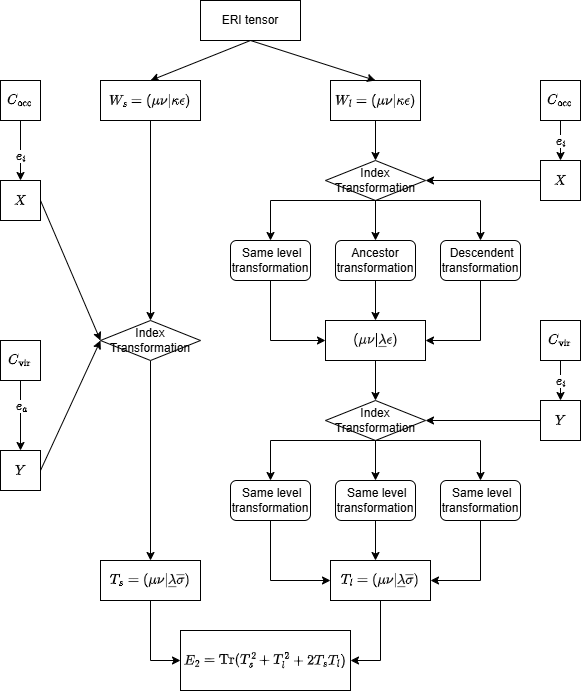

The diagram above was exported from draw.io. Its source (the exported page's mxGraphModel, read from the mxfile embedded in the PNG):
<mxGraphModel dx="1005" dy="414" grid="1" gridSize="10" guides="1" tooltips="1" connect="1" arrows="1" fold="1" page="1" pageScale="1" pageWidth="850" pageHeight="1100" math="1" shadow="0">
  <root>
    <mxCell id="0" />
    <mxCell id="1" parent="0" />
    <mxCell id="KGHQyjzM5vkuQbmmSSDk-1" parent="1" style="rounded=0;whiteSpace=wrap;html=1;" value="ERI tensor" vertex="1">
      <mxGeometry height="40" width="100" x="280" y="40" as="geometry" />
    </mxCell>
    <mxCell id="KGHQyjzM5vkuQbmmSSDk-2" parent="1" style="whiteSpace=wrap;html=1;aspect=fixed;" value="\(C_{\text{occ}}\)" vertex="1">
      <mxGeometry height="40" width="40" x="80" y="120" as="geometry" />
    </mxCell>
    <mxCell id="KGHQyjzM5vkuQbmmSSDk-3" edge="1" parent="1" source="KGHQyjzM5vkuQbmmSSDk-2" style="endArrow=classic;html=1;rounded=0;exitX=0.5;exitY=1;exitDx=0;exitDy=0;entryX=0.5;entryY=0;entryDx=0;entryDy=0;" target="KGHQyjzM5vkuQbmmSSDk-4" value="">
      <mxGeometry height="50" relative="1" width="50" as="geometry">
        <mxPoint x="260" y="290" as="sourcePoint" />
        <mxPoint x="100" y="200" as="targetPoint" />
      </mxGeometry>
    </mxCell>
    <mxCell id="KGHQyjzM5vkuQbmmSSDk-7" connectable="0" parent="KGHQyjzM5vkuQbmmSSDk-3" style="edgeLabel;html=1;align=center;verticalAlign=middle;resizable=0;points=[];" value="\(e_i\)" vertex="1">
      <mxGeometry relative="1" x="0.5" y="3" as="geometry">
        <mxPoint x="-3" y="-10" as="offset" />
      </mxGeometry>
    </mxCell>
    <mxCell id="KGHQyjzM5vkuQbmmSSDk-4" parent="1" style="whiteSpace=wrap;html=1;aspect=fixed;" value="\(X\)" vertex="1">
      <mxGeometry height="40" width="40" x="80" y="220" as="geometry" />
    </mxCell>
    <mxCell id="KGHQyjzM5vkuQbmmSSDk-9" edge="1" parent="1" source="KGHQyjzM5vkuQbmmSSDk-1" style="endArrow=classic;html=1;rounded=0;exitX=0.5;exitY=1;exitDx=0;exitDy=0;entryX=0.5;entryY=0;entryDx=0;entryDy=0;" target="KGHQyjzM5vkuQbmmSSDk-13" value="">
      <mxGeometry height="50" relative="1" width="50" as="geometry">
        <mxPoint x="315" y="80.00000000000006" as="sourcePoint" />
        <mxPoint x="240" y="120" as="targetPoint" />
      </mxGeometry>
    </mxCell>
    <mxCell id="KGHQyjzM5vkuQbmmSSDk-13" parent="1" style="rounded=0;whiteSpace=wrap;html=1;" value="\(W_s=(\mu\nu|\kappa\epsilon)\)" vertex="1">
      <mxGeometry height="40" width="100" x="180" y="120" as="geometry" />
    </mxCell>
    <mxCell id="KGHQyjzM5vkuQbmmSSDk-14" parent="1" style="rounded=0;whiteSpace=wrap;html=1;" value="\(W_l=(\mu\nu|\kappa\epsilon)\)" vertex="1">
      <mxGeometry height="40" width="90" x="410" y="120" as="geometry" />
    </mxCell>
    <mxCell id="KGHQyjzM5vkuQbmmSSDk-15" edge="1" parent="1" source="KGHQyjzM5vkuQbmmSSDk-1" style="endArrow=classic;html=1;rounded=0;exitX=0.5;exitY=1;exitDx=0;exitDy=0;entryX=0.5;entryY=0;entryDx=0;entryDy=0;" target="KGHQyjzM5vkuQbmmSSDk-14" value="">
      <mxGeometry height="50" relative="1" width="50" as="geometry">
        <mxPoint x="180" y="220" as="sourcePoint" />
        <mxPoint x="230" y="170" as="targetPoint" />
      </mxGeometry>
    </mxCell>
    <mxCell id="KGHQyjzM5vkuQbmmSSDk-19" edge="1" parent="1" source="KGHQyjzM5vkuQbmmSSDk-4" style="endArrow=classic;html=1;rounded=0;exitX=1;exitY=0.5;exitDx=0;exitDy=0;entryX=0;entryY=0.5;entryDx=0;entryDy=0;" target="2yV91qvtDyLsMeru0DTJ-1" value="">
      <mxGeometry height="50" relative="1" width="50" as="geometry">
        <mxPoint x="180" y="210" as="sourcePoint" />
        <mxPoint x="180" y="220" as="targetPoint" />
      </mxGeometry>
    </mxCell>
    <mxCell id="KGHQyjzM5vkuQbmmSSDk-20" edge="1" parent="1" source="KGHQyjzM5vkuQbmmSSDk-13" style="endArrow=classic;html=1;rounded=0;exitX=0.5;exitY=1;exitDx=0;exitDy=0;entryX=0.5;entryY=0;entryDx=0;entryDy=0;" value="">
      <mxGeometry height="50" relative="1" width="50" as="geometry">
        <mxPoint x="230" y="240" as="sourcePoint" />
        <mxPoint x="230" y="360" as="targetPoint" />
      </mxGeometry>
    </mxCell>
    <mxCell id="KGHQyjzM5vkuQbmmSSDk-23" parent="1" style="whiteSpace=wrap;html=1;aspect=fixed;" value="\(C_{\text{vir}}\)" vertex="1">
      <mxGeometry height="40" width="40" x="80" y="380" as="geometry" />
    </mxCell>
    <mxCell id="KGHQyjzM5vkuQbmmSSDk-24" edge="1" parent="1" source="KGHQyjzM5vkuQbmmSSDk-23" style="endArrow=classic;html=1;rounded=0;exitX=0.5;exitY=1;exitDx=0;exitDy=0;entryX=0.5;entryY=0;entryDx=0;entryDy=0;" target="KGHQyjzM5vkuQbmmSSDk-26" value="">
      <mxGeometry height="50" relative="1" width="50" as="geometry">
        <mxPoint x="260" y="530" as="sourcePoint" />
        <mxPoint x="100" y="440" as="targetPoint" />
      </mxGeometry>
    </mxCell>
    <mxCell id="KGHQyjzM5vkuQbmmSSDk-25" connectable="0" parent="KGHQyjzM5vkuQbmmSSDk-24" style="edgeLabel;html=1;align=center;verticalAlign=middle;resizable=0;points=[];" value="\(e_a\)" vertex="1">
      <mxGeometry relative="1" x="0.5" y="3" as="geometry">
        <mxPoint x="-3" y="-28" as="offset" />
      </mxGeometry>
    </mxCell>
    <mxCell id="KGHQyjzM5vkuQbmmSSDk-26" parent="1" style="whiteSpace=wrap;html=1;aspect=fixed;" value="\(Y\)" vertex="1">
      <mxGeometry height="40" width="40" x="80" y="490" as="geometry" />
    </mxCell>
    <mxCell id="KGHQyjzM5vkuQbmmSSDk-32" edge="1" parent="1" source="2yV91qvtDyLsMeru0DTJ-1" style="endArrow=classic;html=1;rounded=0;exitX=0.5;exitY=1;exitDx=0;exitDy=0;entryX=0.5;entryY=0;entryDx=0;entryDy=0;" target="KGHQyjzM5vkuQbmmSSDk-34" value="">
      <mxGeometry height="50" relative="1" width="50" as="geometry">
        <mxPoint x="230" y="480" as="sourcePoint" />
        <mxPoint x="230" y="520" as="targetPoint" />
      </mxGeometry>
    </mxCell>
    <mxCell id="KGHQyjzM5vkuQbmmSSDk-34" parent="1" style="rounded=0;whiteSpace=wrap;html=1;" value="\(T_s=(\mu\nu|\underline{\lambda}\overline{\sigma})\)" vertex="1">
      <mxGeometry height="40" width="100" x="180" y="600" as="geometry" />
    </mxCell>
    <mxCell id="KGHQyjzM5vkuQbmmSSDk-35" parent="1" style="whiteSpace=wrap;html=1;aspect=fixed;" value="\(C_{\text{occ}}\)" vertex="1">
      <mxGeometry height="40" width="40" x="620" y="120" as="geometry" />
    </mxCell>
    <mxCell id="KGHQyjzM5vkuQbmmSSDk-36" edge="1" parent="1" source="KGHQyjzM5vkuQbmmSSDk-35" style="endArrow=classic;html=1;rounded=0;exitX=0.5;exitY=1;exitDx=0;exitDy=0;" value="">
      <mxGeometry height="50" relative="1" width="50" as="geometry">
        <mxPoint x="800" y="290" as="sourcePoint" />
        <mxPoint x="640" y="200" as="targetPoint" />
      </mxGeometry>
    </mxCell>
    <mxCell id="KGHQyjzM5vkuQbmmSSDk-37" connectable="0" parent="KGHQyjzM5vkuQbmmSSDk-36" style="edgeLabel;html=1;align=center;verticalAlign=middle;resizable=0;points=[];" value="\(e_i\)" vertex="1">
      <mxGeometry relative="1" x="0.5" y="3" as="geometry">
        <mxPoint x="-3" y="-10" as="offset" />
      </mxGeometry>
    </mxCell>
    <mxCell id="KGHQyjzM5vkuQbmmSSDk-45" edge="1" parent="1" source="KGHQyjzM5vkuQbmmSSDk-38" style="edgeStyle=orthogonalEdgeStyle;rounded=0;orthogonalLoop=1;jettySize=auto;html=1;" target="KGHQyjzM5vkuQbmmSSDk-44" value="">
      <mxGeometry relative="1" as="geometry" />
    </mxCell>
    <mxCell id="KGHQyjzM5vkuQbmmSSDk-38" parent="1" style="whiteSpace=wrap;html=1;aspect=fixed;" value="\(X\)" vertex="1">
      <mxGeometry height="40" width="40" x="620" y="200" as="geometry" />
    </mxCell>
    <mxCell id="KGHQyjzM5vkuQbmmSSDk-39" parent="1" style="whiteSpace=wrap;html=1;aspect=fixed;" value="\(C_{\text{vir}}\)" vertex="1">
      <mxGeometry height="40" width="40" x="620" y="360" as="geometry" />
    </mxCell>
    <mxCell id="KGHQyjzM5vkuQbmmSSDk-40" edge="1" parent="1" source="KGHQyjzM5vkuQbmmSSDk-39" style="endArrow=classic;html=1;rounded=0;exitX=0.5;exitY=1;exitDx=0;exitDy=0;" value="">
      <mxGeometry height="50" relative="1" width="50" as="geometry">
        <mxPoint x="800" y="530" as="sourcePoint" />
        <mxPoint x="640" y="440" as="targetPoint" />
      </mxGeometry>
    </mxCell>
    <mxCell id="KGHQyjzM5vkuQbmmSSDk-41" connectable="0" parent="KGHQyjzM5vkuQbmmSSDk-40" style="edgeLabel;html=1;align=center;verticalAlign=middle;resizable=0;points=[];" value="\(e_i\)" vertex="1">
      <mxGeometry relative="1" x="0.5" y="3" as="geometry">
        <mxPoint x="-3" y="-10" as="offset" />
      </mxGeometry>
    </mxCell>
    <mxCell id="KGHQyjzM5vkuQbmmSSDk-77" edge="1" parent="1" source="KGHQyjzM5vkuQbmmSSDk-42" style="edgeStyle=orthogonalEdgeStyle;rounded=0;orthogonalLoop=1;jettySize=auto;html=1;" target="KGHQyjzM5vkuQbmmSSDk-66" value="">
      <mxGeometry relative="1" as="geometry" />
    </mxCell>
    <mxCell id="KGHQyjzM5vkuQbmmSSDk-42" parent="1" style="whiteSpace=wrap;html=1;aspect=fixed;" value="\(Y\)" vertex="1">
      <mxGeometry height="40" width="40" x="620" y="440" as="geometry" />
    </mxCell>
    <mxCell id="KGHQyjzM5vkuQbmmSSDk-43" edge="1" parent="1" source="KGHQyjzM5vkuQbmmSSDk-14" style="endArrow=classic;html=1;rounded=0;exitX=0.5;exitY=1;exitDx=0;exitDy=0;entryX=0.5;entryY=0;entryDx=0;entryDy=0;" target="KGHQyjzM5vkuQbmmSSDk-44" value="">
      <mxGeometry height="50" relative="1" width="50" as="geometry">
        <mxPoint x="320" y="260" as="sourcePoint" />
        <mxPoint x="370" y="210" as="targetPoint" />
      </mxGeometry>
    </mxCell>
    <mxCell id="KGHQyjzM5vkuQbmmSSDk-53" edge="1" parent="1" source="KGHQyjzM5vkuQbmmSSDk-44" style="edgeStyle=orthogonalEdgeStyle;rounded=0;orthogonalLoop=1;jettySize=auto;html=1;" target="KGHQyjzM5vkuQbmmSSDk-51" value="">
      <mxGeometry relative="1" as="geometry" />
    </mxCell>
    <mxCell id="KGHQyjzM5vkuQbmmSSDk-44" parent="1" style="rhombus;whiteSpace=wrap;html=1;rounded=0;" value="Index Transformation" vertex="1">
      <mxGeometry height="40" width="100" x="405" y="200" as="geometry" />
    </mxCell>
    <mxCell id="KGHQyjzM5vkuQbmmSSDk-46" edge="1" parent="1" source="KGHQyjzM5vkuQbmmSSDk-49" style="endArrow=classic;html=1;rounded=0;exitX=0.5;exitY=1;exitDx=0;exitDy=0;" value="">
      <mxGeometry height="50" relative="1" width="50" as="geometry">
        <mxPoint x="320" y="260" as="sourcePoint" />
        <mxPoint x="350.40816326530603" y="290.20408163265313" as="targetPoint" />
      </mxGeometry>
    </mxCell>
    <mxCell id="KGHQyjzM5vkuQbmmSSDk-50" edge="1" parent="1" style="endArrow=classic;html=1;rounded=0;" target="KGHQyjzM5vkuQbmmSSDk-49" value="">
      <mxGeometry height="50" relative="1" width="50" as="geometry">
        <mxPoint x="350" y="240" as="sourcePoint" />
        <mxPoint x="350.40816326530603" y="290.20408163265313" as="targetPoint" />
      </mxGeometry>
    </mxCell>
    <mxCell id="KGHQyjzM5vkuQbmmSSDk-49" parent="1" style="rounded=1;whiteSpace=wrap;html=1;" value="&amp;nbsp;Same level transformation" vertex="1">
      <mxGeometry height="40" width="80" x="310" y="280" as="geometry" />
    </mxCell>
    <mxCell id="KGHQyjzM5vkuQbmmSSDk-56" edge="1" parent="1" source="KGHQyjzM5vkuQbmmSSDk-51" style="edgeStyle=orthogonalEdgeStyle;rounded=0;orthogonalLoop=1;jettySize=auto;html=1;" target="KGHQyjzM5vkuQbmmSSDk-55" value="">
      <mxGeometry relative="1" as="geometry" />
    </mxCell>
    <mxCell id="KGHQyjzM5vkuQbmmSSDk-51" parent="1" style="rounded=1;whiteSpace=wrap;html=1;" value="Ancestor&lt;div&gt;transformation&lt;/div&gt;" vertex="1">
      <mxGeometry height="40" width="80" x="415" y="280" as="geometry" />
    </mxCell>
    <mxCell id="KGHQyjzM5vkuQbmmSSDk-52" parent="1" style="rounded=1;whiteSpace=wrap;html=1;" value="&amp;nbsp;Descendent transformation" vertex="1">
      <mxGeometry height="40" width="80" x="520" y="280" as="geometry" />
    </mxCell>
    <mxCell id="KGHQyjzM5vkuQbmmSSDk-76" edge="1" parent="1" source="KGHQyjzM5vkuQbmmSSDk-55" style="edgeStyle=orthogonalEdgeStyle;rounded=0;orthogonalLoop=1;jettySize=auto;html=1;" target="KGHQyjzM5vkuQbmmSSDk-66" value="">
      <mxGeometry relative="1" as="geometry" />
    </mxCell>
    <mxCell id="KGHQyjzM5vkuQbmmSSDk-55" parent="1" style="rounded=0;whiteSpace=wrap;html=1;" value="\((\mu\nu|\underline{\lambda}\epsilon)\)" vertex="1">
      <mxGeometry height="40" width="100" x="405" y="360" as="geometry" />
    </mxCell>
    <mxCell id="KGHQyjzM5vkuQbmmSSDk-57" edge="1" parent="1" style="endArrow=classic;html=1;rounded=0;entryX=0;entryY=0.5;entryDx=0;entryDy=0;" target="KGHQyjzM5vkuQbmmSSDk-55" value="">
      <mxGeometry height="50" relative="1" width="50" as="geometry">
        <mxPoint x="350" y="380" as="sourcePoint" />
        <mxPoint x="370" y="360" as="targetPoint" />
      </mxGeometry>
    </mxCell>
    <mxCell id="KGHQyjzM5vkuQbmmSSDk-58" edge="1" parent="1" style="endArrow=classic;html=1;rounded=0;entryX=1;entryY=0.5;entryDx=0;entryDy=0;" target="KGHQyjzM5vkuQbmmSSDk-55" value="">
      <mxGeometry height="50" relative="1" width="50" as="geometry">
        <mxPoint x="560" y="380" as="sourcePoint" />
        <mxPoint x="370" y="270" as="targetPoint" />
      </mxGeometry>
    </mxCell>
    <mxCell id="KGHQyjzM5vkuQbmmSSDk-65" edge="1" parent="1" source="KGHQyjzM5vkuQbmmSSDk-66" style="edgeStyle=orthogonalEdgeStyle;rounded=0;orthogonalLoop=1;jettySize=auto;html=1;" target="KGHQyjzM5vkuQbmmSSDk-71" value="">
      <mxGeometry relative="1" as="geometry" />
    </mxCell>
    <mxCell id="KGHQyjzM5vkuQbmmSSDk-66" parent="1" style="rhombus;whiteSpace=wrap;html=1;rounded=0;" value="Index Transformation" vertex="1">
      <mxGeometry height="40" width="100" x="405" y="440" as="geometry" />
    </mxCell>
    <mxCell id="KGHQyjzM5vkuQbmmSSDk-67" edge="1" parent="1" source="KGHQyjzM5vkuQbmmSSDk-69" style="endArrow=classic;html=1;rounded=0;exitX=0.5;exitY=1;exitDx=0;exitDy=0;" value="">
      <mxGeometry height="50" relative="1" width="50" as="geometry">
        <mxPoint x="320" y="500" as="sourcePoint" />
        <mxPoint x="350.40816326530603" y="530.2040816326531" as="targetPoint" />
      </mxGeometry>
    </mxCell>
    <mxCell id="KGHQyjzM5vkuQbmmSSDk-69" parent="1" style="rounded=1;whiteSpace=wrap;html=1;" value="&amp;nbsp;Same level transformation" vertex="1">
      <mxGeometry height="40" width="80" x="310" y="520" as="geometry" />
    </mxCell>
    <mxCell id="KGHQyjzM5vkuQbmmSSDk-70" edge="1" parent="1" source="KGHQyjzM5vkuQbmmSSDk-71" style="edgeStyle=orthogonalEdgeStyle;rounded=0;orthogonalLoop=1;jettySize=auto;html=1;" value="">
      <mxGeometry relative="1" as="geometry">
        <mxPoint x="455" y="600" as="targetPoint" />
      </mxGeometry>
    </mxCell>
    <mxCell id="KGHQyjzM5vkuQbmmSSDk-71" parent="1" style="rounded=1;whiteSpace=wrap;html=1;" value="&amp;nbsp;Same level transformation" vertex="1">
      <mxGeometry height="40" width="80" x="415" y="520" as="geometry" />
    </mxCell>
    <mxCell id="KGHQyjzM5vkuQbmmSSDk-72" parent="1" style="rounded=1;whiteSpace=wrap;html=1;" value="&amp;nbsp;Same level transformation" vertex="1">
      <mxGeometry height="40" width="80" x="520" y="520" as="geometry" />
    </mxCell>
    <mxCell id="KGHQyjzM5vkuQbmmSSDk-74" edge="1" parent="1" style="endArrow=classic;html=1;rounded=0;entryX=0;entryY=0.5;entryDx=0;entryDy=0;" target="KGHQyjzM5vkuQbmmSSDk-78" value="">
      <mxGeometry height="50" relative="1" width="50" as="geometry">
        <mxPoint x="350" y="620" as="sourcePoint" />
        <mxPoint x="455" y="600" as="targetPoint" />
      </mxGeometry>
    </mxCell>
    <mxCell id="KGHQyjzM5vkuQbmmSSDk-75" edge="1" parent="1" style="endArrow=classic;html=1;rounded=0;entryX=1;entryY=0.5;entryDx=0;entryDy=0;" target="KGHQyjzM5vkuQbmmSSDk-78" value="">
      <mxGeometry height="50" relative="1" width="50" as="geometry">
        <mxPoint x="560" y="620" as="sourcePoint" />
        <mxPoint x="455" y="600" as="targetPoint" />
      </mxGeometry>
    </mxCell>
    <mxCell id="KGHQyjzM5vkuQbmmSSDk-78" parent="1" style="rounded=0;whiteSpace=wrap;html=1;" value="\(T_l=(\mu\nu|\underline{\lambda}\overline{\sigma})\)" vertex="1">
      <mxGeometry height="40" width="100" x="410" y="600" as="geometry" />
    </mxCell>
    <mxCell id="KGHQyjzM5vkuQbmmSSDk-83" edge="1" parent="1" style="endArrow=classic;html=1;rounded=0;entryX=0.5;entryY=0;entryDx=0;entryDy=0;" target="KGHQyjzM5vkuQbmmSSDk-69" value="">
      <mxGeometry height="50" relative="1" width="50" as="geometry">
        <mxPoint x="350" y="480" as="sourcePoint" />
        <mxPoint x="370" y="550" as="targetPoint" />
      </mxGeometry>
    </mxCell>
    <mxCell id="KGHQyjzM5vkuQbmmSSDk-84" edge="1" parent="1" style="endArrow=none;html=1;rounded=0;entryX=0.5;entryY=1;entryDx=0;entryDy=0;" target="KGHQyjzM5vkuQbmmSSDk-66" value="">
      <mxGeometry height="50" relative="1" width="50" as="geometry">
        <mxPoint x="350" y="480" as="sourcePoint" />
        <mxPoint x="370" y="550" as="targetPoint" />
      </mxGeometry>
    </mxCell>
    <mxCell id="KGHQyjzM5vkuQbmmSSDk-85" edge="1" parent="1" style="endArrow=none;html=1;rounded=0;entryX=0.5;entryY=1;entryDx=0;entryDy=0;" target="KGHQyjzM5vkuQbmmSSDk-66" value="">
      <mxGeometry height="50" relative="1" width="50" as="geometry">
        <mxPoint x="560" y="480" as="sourcePoint" />
        <mxPoint x="370" y="550" as="targetPoint" />
      </mxGeometry>
    </mxCell>
    <mxCell id="KGHQyjzM5vkuQbmmSSDk-86" edge="1" parent="1" style="endArrow=classic;html=1;rounded=0;entryX=0.5;entryY=0;entryDx=0;entryDy=0;" target="KGHQyjzM5vkuQbmmSSDk-72" value="">
      <mxGeometry height="50" relative="1" width="50" as="geometry">
        <mxPoint x="560" y="480" as="sourcePoint" />
        <mxPoint x="370" y="550" as="targetPoint" />
      </mxGeometry>
    </mxCell>
    <mxCell id="KGHQyjzM5vkuQbmmSSDk-87" edge="1" parent="1" style="endArrow=none;html=1;rounded=0;entryX=0.5;entryY=1;entryDx=0;entryDy=0;" target="KGHQyjzM5vkuQbmmSSDk-69" value="">
      <mxGeometry height="50" relative="1" width="50" as="geometry">
        <mxPoint x="350" y="620" as="sourcePoint" />
        <mxPoint x="370" y="550" as="targetPoint" />
      </mxGeometry>
    </mxCell>
    <mxCell id="KGHQyjzM5vkuQbmmSSDk-89" edge="1" parent="1" style="endArrow=none;html=1;rounded=0;entryX=0.5;entryY=1;entryDx=0;entryDy=0;" target="KGHQyjzM5vkuQbmmSSDk-72" value="">
      <mxGeometry height="50" relative="1" width="50" as="geometry">
        <mxPoint x="560" y="620" as="sourcePoint" />
        <mxPoint x="370" y="550" as="targetPoint" />
      </mxGeometry>
    </mxCell>
    <mxCell id="KGHQyjzM5vkuQbmmSSDk-90" edge="1" parent="1" style="endArrow=none;html=1;rounded=0;" value="">
      <mxGeometry height="50" relative="1" width="50" as="geometry">
        <mxPoint x="350" y="240" as="sourcePoint" />
        <mxPoint x="560" y="240" as="targetPoint" />
      </mxGeometry>
    </mxCell>
    <mxCell id="KGHQyjzM5vkuQbmmSSDk-91" edge="1" parent="1" style="endArrow=classic;html=1;rounded=0;entryX=0.5;entryY=0;entryDx=0;entryDy=0;" target="KGHQyjzM5vkuQbmmSSDk-52" value="">
      <mxGeometry height="50" relative="1" width="50" as="geometry">
        <mxPoint x="560" y="240" as="sourcePoint" />
        <mxPoint x="370" y="250" as="targetPoint" />
      </mxGeometry>
    </mxCell>
    <mxCell id="KGHQyjzM5vkuQbmmSSDk-92" edge="1" parent="1" source="KGHQyjzM5vkuQbmmSSDk-34" style="endArrow=none;html=1;rounded=0;exitX=0.5;exitY=1;exitDx=0;exitDy=0;" value="">
      <mxGeometry height="50" relative="1" width="50" as="geometry">
        <mxPoint x="330" y="600" as="sourcePoint" />
        <mxPoint x="230" y="700" as="targetPoint" />
      </mxGeometry>
    </mxCell>
    <mxCell id="KGHQyjzM5vkuQbmmSSDk-95" parent="1" style="rounded=0;whiteSpace=wrap;html=1;" value="\(E_2=\text{Tr}(T_s^2+T_l^2+2T_sT_l)\)" vertex="1">
      <mxGeometry height="60" width="170" x="260" y="670" as="geometry" />
    </mxCell>
    <mxCell id="KGHQyjzM5vkuQbmmSSDk-96" edge="1" parent="1" style="endArrow=classic;html=1;rounded=0;entryX=0;entryY=0.5;entryDx=0;entryDy=0;" target="KGHQyjzM5vkuQbmmSSDk-95" value="">
      <mxGeometry height="50" relative="1" width="50" as="geometry">
        <mxPoint x="230" y="700" as="sourcePoint" />
        <mxPoint x="380" y="550" as="targetPoint" />
      </mxGeometry>
    </mxCell>
    <mxCell id="KGHQyjzM5vkuQbmmSSDk-99" edge="1" parent="1" style="endArrow=classic;html=1;rounded=0;entryX=1;entryY=0.5;entryDx=0;entryDy=0;" target="KGHQyjzM5vkuQbmmSSDk-95" value="">
      <mxGeometry height="50" relative="1" width="50" as="geometry">
        <mxPoint x="460" y="700" as="sourcePoint" />
        <mxPoint x="380" y="550" as="targetPoint" />
      </mxGeometry>
    </mxCell>
    <mxCell id="KGHQyjzM5vkuQbmmSSDk-100" edge="1" parent="1" style="endArrow=none;html=1;rounded=0;entryX=0.5;entryY=1;entryDx=0;entryDy=0;" target="KGHQyjzM5vkuQbmmSSDk-78" value="">
      <mxGeometry height="50" relative="1" width="50" as="geometry">
        <mxPoint x="460" y="700" as="sourcePoint" />
        <mxPoint x="380" y="550" as="targetPoint" />
      </mxGeometry>
    </mxCell>
    <mxCell id="KGHQyjzM5vkuQbmmSSDk-101" edge="1" parent="1" style="endArrow=none;html=1;rounded=0;entryX=0.5;entryY=1;entryDx=0;entryDy=0;" target="KGHQyjzM5vkuQbmmSSDk-49" value="">
      <mxGeometry height="50" relative="1" width="50" as="geometry">
        <mxPoint x="350" y="380" as="sourcePoint" />
        <mxPoint x="380" y="250" as="targetPoint" />
      </mxGeometry>
    </mxCell>
    <mxCell id="KGHQyjzM5vkuQbmmSSDk-102" edge="1" parent="1" style="endArrow=none;html=1;rounded=0;entryX=0.5;entryY=1;entryDx=0;entryDy=0;" target="KGHQyjzM5vkuQbmmSSDk-52" value="">
      <mxGeometry height="50" relative="1" width="50" as="geometry">
        <mxPoint x="560" y="380" as="sourcePoint" />
        <mxPoint x="380" y="250" as="targetPoint" />
      </mxGeometry>
    </mxCell>
    <mxCell id="2yV91qvtDyLsMeru0DTJ-1" parent="1" style="rhombus;whiteSpace=wrap;html=1;rounded=0;" value="Index Transformation" vertex="1">
      <mxGeometry height="40" width="100" x="180" y="360" as="geometry" />
    </mxCell>
    <mxCell id="2yV91qvtDyLsMeru0DTJ-3" edge="1" parent="1" source="KGHQyjzM5vkuQbmmSSDk-26" style="endArrow=classic;html=1;rounded=0;exitX=1;exitY=0.5;exitDx=0;exitDy=0;entryX=0;entryY=0.5;entryDx=0;entryDy=0;" target="2yV91qvtDyLsMeru0DTJ-1" value="">
      <mxGeometry height="50" relative="1" width="50" as="geometry">
        <mxPoint x="400" y="340" as="sourcePoint" />
        <mxPoint x="450" y="290" as="targetPoint" />
      </mxGeometry>
    </mxCell>
  </root>
</mxGraphModel>